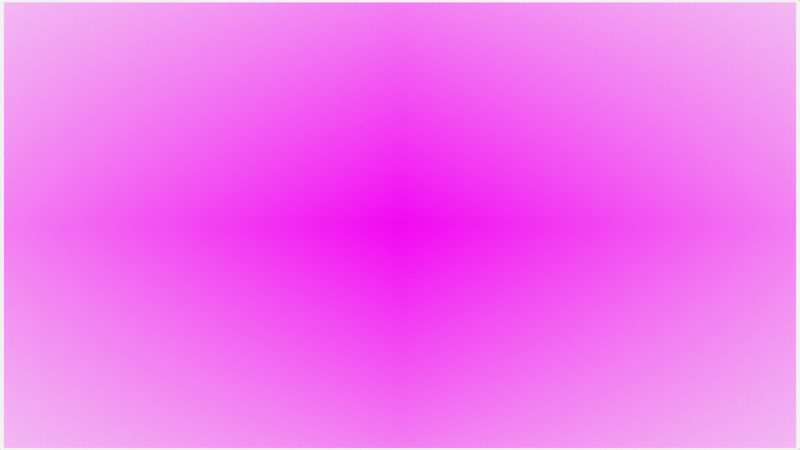 # Source: orchard1.blend  (saved by Blender 4.0.36; exported with 4.5.12 LTS)
import bpy
from mathutils import Matrix  # noqa: F401  (used for matrix-valued properties, if any)

bpy.ops.wm.read_factory_settings(use_empty=True)
scene = bpy.context.scene
scene.name = 'Scene'

# ---- collections
col_collection = bpy.data.collections.new('Collection'); scene.collection.children.link(col_collection)
col_camera = bpy.data.collections.new('Camera'); scene.collection.children.link(col_camera)

# ---- images (referenced by path relative to the original .blend; pixels are not part of the script)
import os
ASSET_DIR = os.environ.get("B2B_ASSET_DIR", "")  # directory of the original .blend (textures are referenced by path, not embedded)
HERE = os.path.dirname(os.path.abspath(__file__))  # packed textures are extracted next to this script under _unpacked/

def load_image(name, relpath, width, height, colorspace="sRGB"):
    """Load a texture the original file referenced (path relative to the .blend, or extracted next to this script)."""
    p = next((c for c in (os.path.join(HERE, relpath), os.path.join(ASSET_DIR, relpath)) if relpath and os.path.exists(c)), "")
    if p:
        img = bpy.data.images.load(p, check_existing=True)
        img.name = name
    else:  # same state as the original file: an image datablock whose file is absent (Cycles renders it pink)
        img = bpy.data.images.new(name, width, height)
        img.source = "FILE"
        img.filepath = "//" + (relpath or name)
    img.colorspace_settings.name = colorspace
    return img
img_big_transparent_png = load_image('big_transparent.png', 'big_transparent.png', 1024, 1024, 'sRGB')

# ---- materials (node trees are filled in below, after node groups)
mat_solid_stroke = bpy.data.materials.new('Solid Stroke')
mat_solid_stroke.use_transparent_shadow = False
mat_solid_stroke.roughness = 0.5
mat_squares_stroke = bpy.data.materials.new('Squares Stroke')
mat_squares_stroke.use_transparent_shadow = False
mat_squares_stroke.roughness = 0.5
mat_solid_fill = bpy.data.materials.new('Solid Fill')
mat_solid_fill.use_transparent_shadow = False
mat_solid_fill.roughness = 0.5
mat_dots_stroke = bpy.data.materials.new('Dots Stroke')
mat_dots_stroke.use_transparent_shadow = False
mat_dots_stroke.roughness = 0.5
mat_material = bpy.data.materials.new('Material')
mat_material.use_transparent_shadow = False
mat_big_transparent = bpy.data.materials.new('big_transparent')
mat_big_transparent.surface_render_method = 'BLENDED'
mat_big_transparent.blend_method = 'BLEND'

# ---- material node trees
mat_dots_stroke.use_nodes = True; mat_dots_stroke.node_tree.nodes.clear()
_N = mat_dots_stroke.node_tree.nodes; _L = mat_dots_stroke.node_tree.links
n0 = _N.new('ShaderNodeOutputMaterial'); n0.name = 'Material Output'; n0.location = (300, 300)
n1 = _N.new('ShaderNodeBsdfPrincipled'); n1.name = 'Principled BSDF'; n1.location = (10, 300)
n1.inputs[3].default_value = 1.45
_L.new(n1.outputs[0], n0.inputs[0])
n0.is_active_output = True
mat_material.use_nodes = True; mat_material.node_tree.nodes.clear()
_N = mat_material.node_tree.nodes; _L = mat_material.node_tree.links
n0 = _N.new('ShaderNodeBsdfPrincipled'); n0.name = 'Principled BSDF'; n0.location = (10, 300)
n0.inputs[3].default_value = 1.45
n1 = _N.new('ShaderNodeOutputMaterial'); n1.name = 'Material Output'; n1.location = (300, 300)
_L.new(n0.outputs[0], n1.inputs[0])
n1.is_active_output = True
mat_big_transparent.use_nodes = True; mat_big_transparent.node_tree.nodes.clear()
_N = mat_big_transparent.node_tree.nodes; _L = mat_big_transparent.node_tree.links
n0 = _N.new('ShaderNodeOutputMaterial'); n0.name = 'Material Output'; n0.location = (300, 300)
n1 = _N.new('ShaderNodeTexImage'); n1.name = 'Image Texture'; n1.location = (-200, 300)
n1.image = img_big_transparent_png
n1.extension = 'CLIP'
n2 = _N.new('ShaderNodeBsdfPrincipled'); n2.name = 'Principled BSDF'; n2.location = (0, 300)
n2.inputs[3].default_value = 1.45
_L.new(n1.outputs[0], n2.inputs[0])
_L.new(n1.outputs[1], n2.inputs[4])
_L.new(n2.outputs[0], n0.inputs[0])
n0.is_active_output = True

# ---- world
world_world = bpy.data.worlds.new('World'); scene.world = world_world
world_world.use_nodes = True; world_world.node_tree.nodes.clear()
_N = world_world.node_tree.nodes; _L = world_world.node_tree.links
n0 = _N.new('ShaderNodeOutputWorld'); n0.name = 'World Output'; n0.location = (300, 300)
n1 = _N.new('ShaderNodeBackground'); n1.name = 'Background'; n1.location = (10, 300)
n1.inputs[0].default_value = (0.9513, 0.9513, 0.9513, 1.0)
_L.new(n1.outputs[0], n0.inputs[0])
n0.is_active_output = True
world_world.color = (0.9513, 0.9513, 0.9513)
world_world.use_sun_shadow = False
world_world.sun_shadow_jitter_overblur = 0.0

# ---- cameras
cam_camera = bpy.data.cameras.new('Camera')
cam_camera.display_size = 2.0

# ---- meshes
me_big_transparent = bpy.data.meshes.new('big_transparent')
me_big_transparent.from_pydata([(-0.8889, -0.5, 0.0), (0.8889, -0.5, 0.0), (-0.8889, 0.5, 0.0), (0.8889, 0.5, 0.0)], [], [(0, 1, 3, 2)])
_uv = me_big_transparent.uv_layers.new(name='UVMap')
_uv.uv.foreach_set('vector', [0.0, 0.0, 1.0, 0.0, 1.0, 1.0, 0.0, 1.0])
me_big_transparent.materials.append(mat_big_transparent)
me_big_transparent.update()

# ---- objects
ob_stroke = bpy.data.objects.new('Stroke', None)
ob_big_transparent = bpy.data.objects.new('big_transparent', me_big_transparent)
ob_camera = bpy.data.objects.new('Camera', cam_camera)

# ---- transforms, parenting, visibility, modifiers, constraints
ob_stroke.location = (0.0, 0.0, 0.0)
ob_stroke.empty_display_size = 0.2
ob_stroke.empty_image_offset = (0.0, 0.0)
ob_stroke.empty_image_side = 'FRONT'
ob_stroke.hide_render = True
ob_stroke.use_grease_pencil_lights = True
ob_stroke.lineart.crease_threshold = 0.0
ob_big_transparent.location = (0.0, 0.0, 0.0)
ob_big_transparent.rotation_euler = (1.571, 0.0, 0.0)
ob_big_transparent.scale = (4.813, 4.813, 4.813)
ob_camera.location = (0.0, -12.0, 0.0)
ob_camera.rotation_euler = (1.571, -0.0, -0.0)
ob_camera.empty_image_side = 'FRONT'
ob_camera.lineart.crease_threshold = 0.0

# ---- collection membership
col_collection.objects.link(ob_stroke)
col_collection.objects.link(ob_big_transparent)
col_camera.objects.link(ob_camera)

# ---- scene / render settings (as saved in the file)
scene.camera = ob_camera
scene.frame_start = 1; scene.frame_end = 250; scene.frame_set(1)
scene.render.engine = 'BLENDER_EEVEE_NEXT'
scene.cycles.sampling_pattern = 'TABULATED_SOBOL'
scene.view_settings.view_transform = 'Raw'
bpy.context.view_layer.update()
